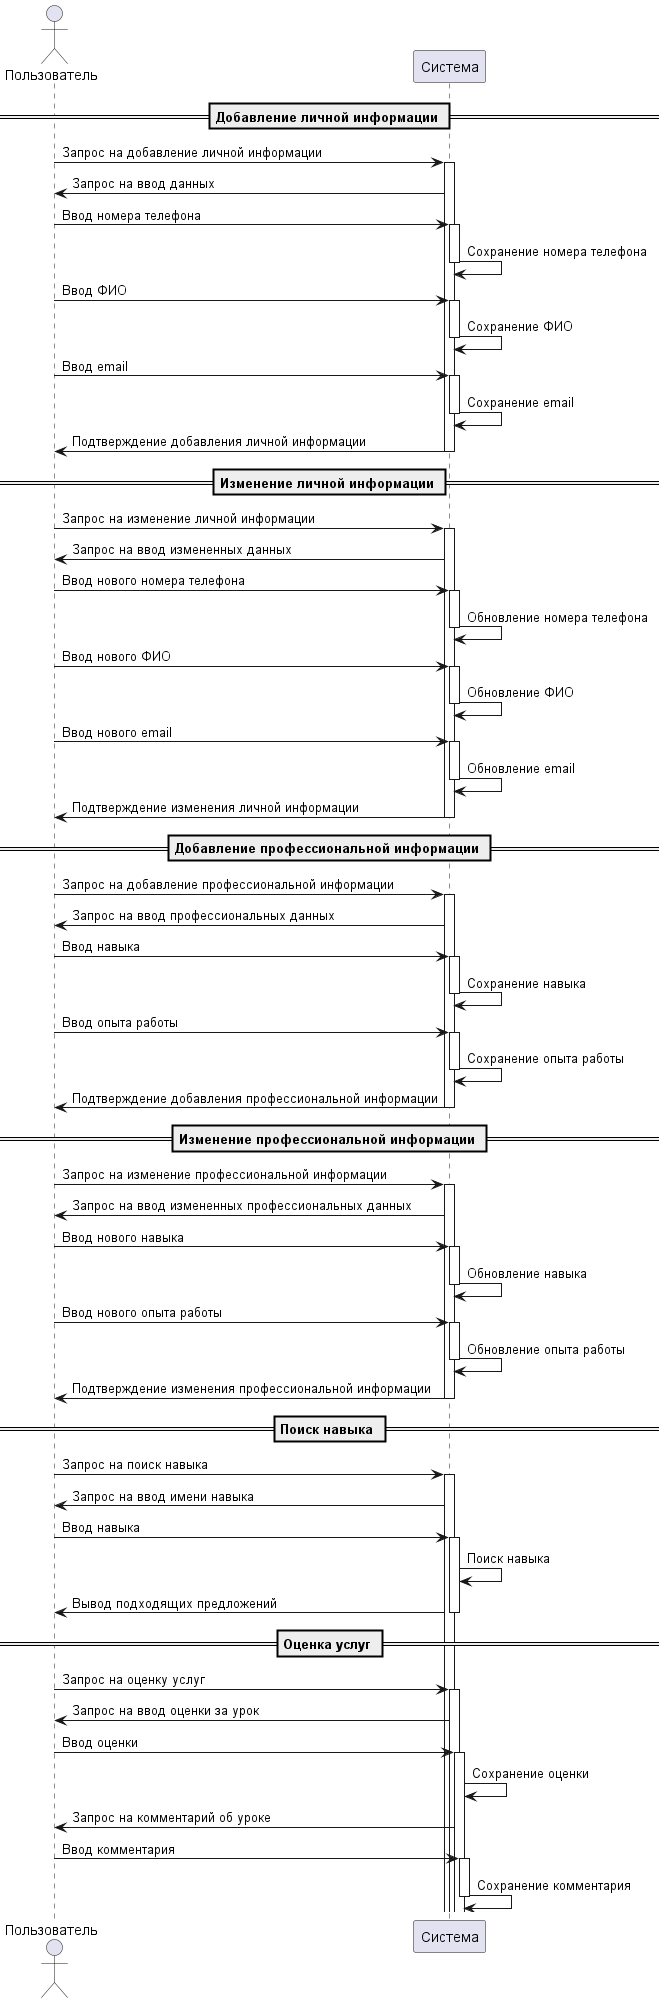

The diagram above was rendered by PlantUML. Its source (embedded in the PNG):
@startuml
actor Пользователь as user
participant Система

== Добавление личной информации ==
user -> Система : Запрос на добавление личной информации
activate Система

Система -> user : Запрос на ввод данных

user -> Система : Ввод номера телефона
activate Система
Система -> Система : Сохранение номера телефона
deactivate Система

user -> Система : Ввод ФИО
activate Система
Система -> Система : Сохранение ФИО
deactivate Система

user -> Система : Ввод email
activate Система
Система -> Система : Сохранение email
deactivate Система

Система -> user : Подтверждение добавления личной информации
deactivate Система

== Изменение личной информации ==
user -> Система : Запрос на изменение личной информации
activate Система

Система -> user : Запрос на ввод измененных данных

user -> Система : Ввод нового номера телефона
activate Система
Система -> Система : Обновление номера телефона
deactivate Система

user -> Система : Ввод нового ФИО
activate Система
Система -> Система : Обновление ФИО
deactivate Система

user -> Система : Ввод нового email
activate Система
Система -> Система : Обновление email
deactivate Система

Система -> user : Подтверждение изменения личной информации
deactivate Система

== Добавление профессиональной информации ==
user -> Система : Запрос на добавление профессиональной информации
activate Система

Система -> user : Запрос на ввод профессиональных данных

user -> Система : Ввод навыка
activate Система
Система -> Система : Сохранение навыка
deactivate Система

user -> Система : Ввод опыта работы
activate Система
Система -> Система : Сохранение опыта работы
deactivate Система

Система -> user : Подтверждение добавления профессиональной информации
deactivate Система

== Изменение профессиональной информации ==
user -> Система : Запрос на изменение профессиональной информации
activate Система

Система -> user : Запрос на ввод измененных профессиональных данных

user -> Система : Ввод нового навыка
activate Система
Система -> Система : Обновление навыка
deactivate Система

user -> Система : Ввод нового опыта работы
activate Система
Система -> Система : Обновление опыта работы
deactivate Система

Система -> user : Подтверждение изменения профессиональной информации
deactivate Система

== Поиск навыка ==
user -> Система : Запрос на поиск навыка
activate Система

Система -> user : Запрос на ввод имени навыка

user -> Система : Ввод навыка
activate Система
Система -> Система : Поиск навыка
Система -> user : Вывод подходящих предложений
deactivate Система

== Оценка услуг ==
user -> Система : Запрос на оценку услуг
activate Система

Система -> user : Запрос на ввод оценки за урок

user -> Система : Ввод оценки
activate Система
Система -> Система : Сохранение оценки

Система -> user : Запрос на комментарий об уроке

user -> Система : Ввод комментария
activate Система
Система -> Система : Сохранение комментария

deactivate Система

@enduml